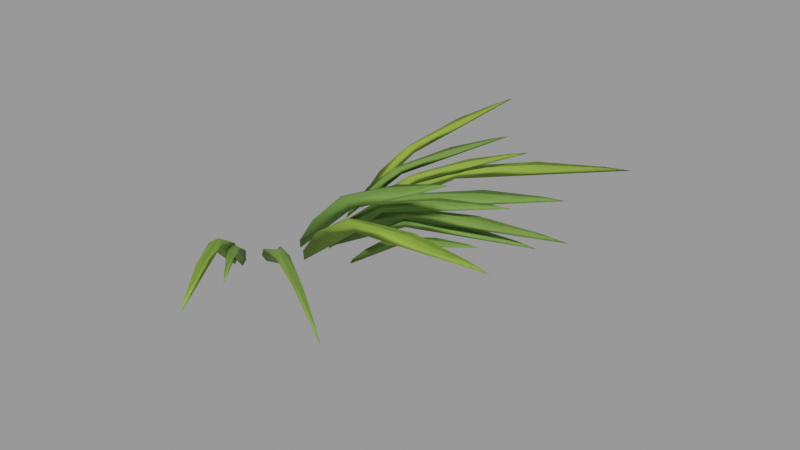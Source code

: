 # Source: rim_grass.blend  (saved by Blender 3.4.6; exported with 4.5.12 LTS)
import bpy
from mathutils import Matrix  # noqa: F401  (used for matrix-valued properties, if any)

bpy.ops.wm.read_factory_settings(use_empty=True)
scene = bpy.context.scene
scene.name = 'Scene'

# ---- collections
col_pflanze_rim_grass = bpy.data.collections.new('Pflanze rim_grass'); scene.collection.children.link(col_pflanze_rim_grass)

# ---- materials (node trees are filled in below, after node groups)
mat_grashalm = bpy.data.materials.new('Grashalm')
mat_grashalm.use_transparent_shadow = False
mat_blatt_gelbgr_n = bpy.data.materials.new('Blatt Gelbgrün')
mat_blatt_gelbgr_n.use_transparent_shadow = False

# ---- node groups
ng_auto_smooth = bpy.data.node_groups.new('Auto Smooth', 'GeometryNodeTree')
_s = ng_auto_smooth.interface.new_socket(name='Geometry', in_out='OUTPUT', socket_type='NodeSocketGeometry')
_s = ng_auto_smooth.interface.new_socket(name='Geometry', in_out='INPUT', socket_type='NodeSocketGeometry')
_s = ng_auto_smooth.interface.new_socket(name='Angle', in_out='INPUT', socket_type='NodeSocketFloat')
_s.subtype = 'ANGLE'
_s.min_value = 0.0
_s.max_value = 3.142
ng_auto_smooth.is_modifier = True
_N = ng_auto_smooth.nodes; _L = ng_auto_smooth.links
n0 = _N.new('NodeGroupOutput'); n0.name = 'Group Output'; n0.location = (480, -100)
n1 = _N.new('NodeGroupInput'); n1.name = 'Group Input'; n1.location = (-420, -300)
n2 = _N.new('NodeGroupInput'); n2.name = 'Group Input.001'; n2.location = (-60, -100)
n3 = _N.new('GeometryNodeSetShadeSmooth'); n3.name = 'Set Shade Smooth'; n3.location = (120, -100)
n3.domain = 'EDGE'
n4 = _N.new('GeometryNodeSetShadeSmooth'); n4.name = 'Set Shade Smooth.001'; n4.location = (300, -100)
n5 = _N.new('GeometryNodeInputMeshEdgeAngle'); n5.name = 'Edge Angle'; n5.location = (-420, -220)
n6 = _N.new('GeometryNodeInputEdgeSmooth'); n6.name = 'Is Edge Smooth'; n6.location = (-60, -160)
n7 = _N.new('GeometryNodeInputShadeSmooth'); n7.name = 'Is Face Smooth'; n7.location = (-240, -340)
n8 = _N.new('FunctionNodeBooleanMath'); n8.name = 'Boolean Math'; n8.location = (-60, -220)
n9 = _N.new('FunctionNodeCompare'); n9.name = 'Compare'; n9.location = (-240, -180)
n9.operation = 'LESS_EQUAL'
_L.new(n5.outputs[0], n9.inputs[0])
_L.new(n4.outputs[0], n0.inputs[0])
_L.new(n1.outputs[1], n9.inputs[1])
_L.new(n9.outputs[0], n8.inputs[0])
_L.new(n7.outputs[0], n8.inputs[1])
_L.new(n2.outputs[0], n3.inputs[0])
_L.new(n6.outputs[0], n3.inputs[1])
_L.new(n3.outputs[0], n4.inputs[0])
_L.new(n8.outputs[0], n3.inputs[2])
n0.is_active_output = True

# ---- material node trees
mat_grashalm.use_nodes = True; mat_grashalm.node_tree.nodes.clear()
_N = mat_grashalm.node_tree.nodes; _L = mat_grashalm.node_tree.links
n0 = _N.new('ShaderNodeBsdfPrincipled'); n0.name = 'Principled BSDF'; n0.location = (10, 300)
n0.distribution = 'GGX'
n0.subsurface_method = 'RANDOM_WALK_SKIN'
n0.inputs[2].default_value = 0.7
n0.inputs[3].default_value = 1.45
n0.inputs[13].default_value = 0.3
n0.inputs[27].default_value = (0.0, 0.0, 0.0, 1.0)
n0.inputs[28].default_value = 1.0
n1 = _N.new('ShaderNodeOutputMaterial'); n1.name = 'Material Output'; n1.location = (300, 300)
n2 = _N.new('ShaderNodeTexCoord'); n2.name = 'Texture Coordinate'; n2.location = (0, 0)
n3 = _N.new('ShaderNodeRGB'); n3.name = 'RGB'; n3.location = (0, 0)
n3.outputs[0].default_value = (0.1473, 0.2738, 0.04696, 1.0)
n4 = _N.new('ShaderNodeAttribute'); n4.name = 'Attribute'; n4.location = (0, 0)
n4.attribute_name = 'tint'
n5 = _N.new('ShaderNodeMixRGB'); n5.name = 'Mix (Legacy)'; n5.location = (0, 0)
n5.blend_type = 'MULTIPLY'
n5.inputs[0].default_value = 1.0
n6 = _N.new('ShaderNodeTexNoise'); n6.name = 'Noise Texture'; n6.location = (0, 0)
n6.inputs[2].default_value = 4.0
n6.inputs[3].default_value = 4.0
n7 = _N.new('ShaderNodeMapRange'); n7.name = 'Map Range'; n7.location = (0, 0)
n7.inputs[1].default_value = 0.3
n7.inputs[2].default_value = 0.7
n7.inputs[3].default_value = 0.88
n7.inputs[4].default_value = 1.12
n8 = _N.new('ShaderNodeHueSaturation'); n8.name = 'Hue Saturation Value'; n8.location = (0, 0)
n9 = _N.new('ShaderNodeTexNoise'); n9.name = 'Noise Texture.001'; n9.location = (0, 0)
n9.inputs[3].default_value = 8.0
n10 = _N.new('ShaderNodeBump'); n10.name = 'Bump'; n10.location = (0, 0)
n10.inputs[0].default_value = 0.25
n10.inputs[1].default_value = 0.02
n10.inputs[2].default_value = 1.0
_L.new(n0.outputs[0], n1.inputs[0])
_L.new(n3.outputs[0], n5.inputs[1])
_L.new(n4.outputs[0], n5.inputs[2])
_L.new(n2.outputs[3], n6.inputs[0])
_L.new(n6.outputs[0], n7.inputs[0])
_L.new(n5.outputs[0], n8.inputs[4])
_L.new(n7.outputs[0], n8.inputs[2])
_L.new(n2.outputs[3], n9.inputs[0])
_L.new(n8.outputs[0], n0.inputs[0])
_L.new(n9.outputs[0], n10.inputs[3])
_L.new(n10.outputs[0], n0.inputs[5])
n1.is_active_output = True
mat_blatt_gelbgr_n.use_nodes = True; mat_blatt_gelbgr_n.node_tree.nodes.clear()
_N = mat_blatt_gelbgr_n.node_tree.nodes; _L = mat_blatt_gelbgr_n.node_tree.links
n0 = _N.new('ShaderNodeBsdfPrincipled'); n0.name = 'Principled BSDF'; n0.location = (10, 300)
n0.distribution = 'GGX'
n0.subsurface_method = 'RANDOM_WALK_SKIN'
n0.inputs[2].default_value = 0.7
n0.inputs[3].default_value = 1.45
n0.inputs[13].default_value = 0.3
n0.inputs[27].default_value = (0.0, 0.0, 0.0, 1.0)
n0.inputs[28].default_value = 1.0
n1 = _N.new('ShaderNodeOutputMaterial'); n1.name = 'Material Output'; n1.location = (300, 300)
n2 = _N.new('ShaderNodeTexCoord'); n2.name = 'Texture Coordinate'; n2.location = (0, 0)
n3 = _N.new('ShaderNodeRGB'); n3.name = 'RGB'; n3.location = (0, 0)
n3.outputs[0].default_value = (0.214, 0.3547, 0.03968, 1.0)
n4 = _N.new('ShaderNodeAttribute'); n4.name = 'Attribute'; n4.location = (0, 0)
n4.attribute_name = 'tint'
n5 = _N.new('ShaderNodeMixRGB'); n5.name = 'Mix (Legacy)'; n5.location = (0, 0)
n5.blend_type = 'MULTIPLY'
n5.inputs[0].default_value = 1.0
n6 = _N.new('ShaderNodeTexNoise'); n6.name = 'Noise Texture'; n6.location = (0, 0)
n6.inputs[2].default_value = 4.0
n6.inputs[3].default_value = 4.0
n7 = _N.new('ShaderNodeMapRange'); n7.name = 'Map Range'; n7.location = (0, 0)
n7.inputs[1].default_value = 0.3
n7.inputs[2].default_value = 0.7
n7.inputs[3].default_value = 0.88
n7.inputs[4].default_value = 1.12
n8 = _N.new('ShaderNodeHueSaturation'); n8.name = 'Hue Saturation Value'; n8.location = (0, 0)
n9 = _N.new('ShaderNodeTexNoise'); n9.name = 'Noise Texture.001'; n9.location = (0, 0)
n9.inputs[3].default_value = 8.0
n10 = _N.new('ShaderNodeBump'); n10.name = 'Bump'; n10.location = (0, 0)
n10.inputs[0].default_value = 0.25
n10.inputs[1].default_value = 0.02
n10.inputs[2].default_value = 1.0
_L.new(n0.outputs[0], n1.inputs[0])
_L.new(n3.outputs[0], n5.inputs[1])
_L.new(n4.outputs[0], n5.inputs[2])
_L.new(n2.outputs[3], n6.inputs[0])
_L.new(n6.outputs[0], n7.inputs[0])
_L.new(n5.outputs[0], n8.inputs[4])
_L.new(n7.outputs[0], n8.inputs[2])
_L.new(n2.outputs[3], n9.inputs[0])
_L.new(n8.outputs[0], n0.inputs[0])
_L.new(n9.outputs[0], n10.inputs[3])
_L.new(n10.outputs[0], n0.inputs[5])
n1.is_active_output = True

# ---- meshes
me_grass_leaf = bpy.data.meshes.new('grass_leaf')
me_grass_leaf.from_pydata([(0.1239, -0.02262, 0.0), (0.133, -0.03228, 0.01885), (0.1696, -0.04349, 0.06459), (0.2351, -0.05275, 0.1178), (0.3151, -0.06354, 0.1615), (0.3829, -0.07218, 0.1875), (0.4099, -0.07485, 0.1956), (0.3837, -0.06779, 0.1875), (0.3172, -0.05192, 0.1615), (0.2386, -0.03375, 0.1178), (0.174, -0.01925, 0.06459), (0.1358, -0.0168, 0.01885), (0.2351, -0.04292, 0.09967), (0.217, -0.03963, 0.1117), (0.1551, 0.000501, 0.0), (0.1603, -0.006318, 0.01647), (0.189, -0.009525, 0.05468), (0.2503, -0.006929, 0.09657), (0.334, -0.003776, 0.128), (0.4097, -0.0004828, 0.1443), (0.4406, 0.001423, 0.1487), (0.4097, 0.003129, 0.1443), (0.334, 0.005933, 0.128), (0.2503, 0.008546, 0.09657), (0.189, 0.01075, 0.05468), (0.1603, 0.007354, 0.01647), (0.2486, 0.000803, 0.08325), (0.2329, 0.0007523, 0.0906), (0.2044, -0.01273, 0.0), (0.2124, -0.01825, 0.01171), (0.2409, -0.02266, 0.03884), (0.2897, -0.02385, 0.06807), (0.3483, -0.02539, 0.08932), (0.3976, -0.02615, 0.09972), (0.4171, -0.02598, 0.1024), (0.3978, -0.0234, 0.09972), (0.3488, -0.01804, 0.08932), (0.2905, -0.0123, 0.06807), (0.2419, -0.007414, 0.03884), (0.213, -0.008249, 0.01171), (0.2873, -0.0179, 0.05655), (0.2761, -0.0172, 0.06575), (0.1535, 0.007243, 0.0), (0.163, 0.001582, 0.01731), (0.2025, 0.0002975, 0.05532), (0.2792, 0.006047, 0.09189), (0.3798, 0.01343, 0.1125), (0.4689, 0.02048, 0.1174), (0.5049, 0.02383, 0.1169), (0.4687, 0.02378, 0.1174), (0.3794, 0.02241, 0.1125), (0.2785, 0.02027, 0.09189), (0.2016, 0.01877, 0.05532), (0.1624, 0.01378, 0.01731), (0.2739, 0.01293, 0.07767), (0.2574, 0.01215, 0.08862), (0.1152, -0.07695, 0.0), (0.12, -0.08891, 0.0154), (0.1523, -0.1146, 0.04678), (0.2154, -0.1542, 0.07356), (0.2949, -0.2033, 0.08355), (0.3636, -0.2453, 0.08022), (0.3914, -0.2616, 0.07662), (0.3657, -0.2422, 0.08022), (0.3007, -0.1947, 0.08355), (0.2249, -0.14, 0.07356), (0.1641, -0.09691, 0.04678), (0.128, -0.07682, 0.0154), (0.2156, -0.1441, 0.05989), (0.2038, -0.1362, 0.07237), (0.1118, 0.08079, 0.0), (0.1197, 0.07957, 0.01372), (0.1418, 0.09193, 0.04611), (0.1804, 0.122, 0.0825), (0.2306, 0.1615, 0.1108), (0.2747, 0.1966, 0.1264), (0.2923, 0.2112, 0.1309), (0.2729, 0.1992, 0.1264), (0.2257, 0.1683, 0.1108), (0.1724, 0.133, 0.0825), (0.1318, 0.1058, 0.04611), (0.1131, 0.08873, 0.01372), (0.1754, 0.1268, 0.07059), (0.1647, 0.1191, 0.07771), (0.1014, -0.1063, 0.0), (0.1019, -0.1156, 0.01281), (0.1192, -0.1377, 0.04172), (0.1558, -0.1736, 0.07222), (0.2023, -0.2183, 0.09339), (0.2427, -0.2568, 0.103), (0.2593, -0.2719, 0.1051), (0.245, -0.2546, 0.103), (0.2085, -0.2125, 0.09339), (0.166, -0.1638, 0.07222), (0.1319, -0.1256, 0.04172), (0.1106, -0.1073, 0.01281), (0.1593, -0.1671, 0.06058), (0.151, -0.1583, 0.06901), (0.1551, 0.01534, 0.0), (0.1659, 0.009927, 0.01413), (0.2039, 0.01045, 0.04395), (0.2704, 0.01894, 0.07106), (0.3526, 0.02991, 0.08406), (0.4228, 0.04001, 0.08452), (0.4506, 0.04458, 0.08266), (0.4224, 0.0436, 0.08452), (0.3516, 0.03976, 0.08406), (0.2689, 0.03441, 0.07106), (0.202, 0.02971, 0.04395), (0.1646, 0.02277, 0.01413), (0.2649, 0.0262, 0.05801), (0.2518, 0.02491, 0.06973), (0.1387, 0.01514, 0.0), (0.153, 0.008676, 0.01827), (0.1995, 0.00941, 0.06007), (0.2775, 0.02088, 0.1041), (0.3709, 0.03436, 0.1348), (0.4493, 0.04686, 0.1486), (0.4801, 0.05243, 0.1517), (0.4488, 0.05121, 0.1486), (0.3696, 0.04651, 0.1348), (0.2755, 0.0395, 0.1041), (0.1969, 0.03388, 0.06007), (0.1512, 0.02454, 0.01827), (0.2716, 0.02966, 0.086), (0.2542, 0.02776, 0.1009)], [], [(0, 12, 1), (1, 13, 0), (1, 12, 2), (2, 13, 1), (2, 12, 3), (3, 13, 2), (3, 12, 4), (4, 13, 3), (4, 12, 5), (5, 13, 4), (5, 12, 6), (6, 13, 5), (6, 12, 7), (7, 13, 6), (7, 12, 8), (8, 13, 7), (8, 12, 9), (9, 13, 8), (9, 12, 10), (10, 13, 9), (10, 12, 11), (11, 13, 10), (11, 12, 0), (0, 13, 11), (14, 26, 15), (15, 27, 14), (15, 26, 16), (16, 27, 15), (16, 26, 17), (17, 27, 16), (17, 26, 18), (18, 27, 17), (18, 26, 19), (19, 27, 18), (19, 26, 20), (20, 27, 19), (20, 26, 21), (21, 27, 20), (21, 26, 22), (22, 27, 21), (22, 26, 23), (23, 27, 22), (23, 26, 24), (24, 27, 23), (24, 26, 25), (25, 27, 24), (25, 26, 14), (14, 27, 25), (28, 40, 29), (29, 41, 28), (29, 40, 30), (30, 41, 29), (30, 40, 31), (31, 41, 30), (31, 40, 32), (32, 41, 31), (32, 40, 33), (33, 41, 32), (33, 40, 34), (34, 41, 33), (34, 40, 35), (35, 41, 34), (35, 40, 36), (36, 41, 35), (36, 40, 37), (37, 41, 36), (37, 40, 38), (38, 41, 37), (38, 40, 39), (39, 41, 38), (39, 40, 28), (28, 41, 39), (42, 54, 43), (43, 55, 42), (43, 54, 44), (44, 55, 43), (44, 54, 45), (45, 55, 44), (45, 54, 46), (46, 55, 45), (46, 54, 47), (47, 55, 46), (47, 54, 48), (48, 55, 47), (48, 54, 49), (49, 55, 48), (49, 54, 50), (50, 55, 49), (50, 54, 51), (51, 55, 50), (51, 54, 52), (52, 55, 51), (52, 54, 53), (53, 55, 52), (53, 54, 42), (42, 55, 53), (56, 68, 57), (57, 69, 56), (57, 68, 58), (58, 69, 57), (58, 68, 59), (59, 69, 58), (59, 68, 60), (60, 69, 59), (60, 68, 61), (61, 69, 60), (61, 68, 62), (62, 69, 61), (62, 68, 63), (63, 69, 62), (63, 68, 64), (64, 69, 63), (64, 68, 65), (65, 69, 64), (65, 68, 66), (66, 69, 65), (66, 68, 67), (67, 69, 66), (67, 68, 56), (56, 69, 67), (70, 82, 71), (71, 83, 70), (71, 82, 72), (72, 83, 71), (72, 82, 73), (73, 83, 72), (73, 82, 74), (74, 83, 73), (74, 82, 75), (75, 83, 74), (75, 82, 76), (76, 83, 75), (76, 82, 77), (77, 83, 76), (77, 82, 78), (78, 83, 77), (78, 82, 79), (79, 83, 78), (79, 82, 80), (80, 83, 79), (80, 82, 81), (81, 83, 80), (81, 82, 70), (70, 83, 81), (84, 96, 85), (85, 97, 84), (85, 96, 86), (86, 97, 85), (86, 96, 87), (87, 97, 86), (87, 96, 88), (88, 97, 87), (88, 96, 89), (89, 97, 88), (89, 96, 90), (90, 97, 89), (90, 96, 91), (91, 97, 90), (91, 96, 92), (92, 97, 91), (92, 96, 93), (93, 97, 92), (93, 96, 94), (94, 97, 93), (94, 96, 95), (95, 97, 94), (95, 96, 84), (84, 97, 95), (98, 110, 99), (99, 111, 98), (99, 110, 100), (100, 111, 99), (100, 110, 101), (101, 111, 100), (101, 110, 102), (102, 111, 101), (102, 110, 103), (103, 111, 102), (103, 110, 104), (104, 111, 103), (104, 110, 105), (105, 111, 104), (105, 110, 106), (106, 111, 105), (106, 110, 107), (107, 111, 106), (107, 110, 108), (108, 111, 107), (108, 110, 109), (109, 111, 108), (109, 110, 98), (98, 111, 109), (112, 124, 113), (113, 125, 112), (113, 124, 114), (114, 125, 113), (114, 124, 115), (115, 125, 114), (115, 124, 116), (116, 125, 115), (116, 124, 117), (117, 125, 116), (117, 124, 118), (118, 125, 117), (118, 124, 119), (119, 125, 118), (119, 124, 120), (120, 125, 119), (120, 124, 121), (121, 125, 120), (121, 124, 122), (122, 125, 121), (122, 124, 123), (123, 125, 122), (123, 124, 112), (112, 125, 123)])
me_grass_leaf.polygons.foreach_set('use_smooth', [True] * 216)
_ca = me_grass_leaf.color_attributes.new('tint', 'FLOAT_COLOR', 'POINT')
_ca.data.foreach_set('color', [0.9576, 1.023, 1.089, 1.0, 0.9576, 1.023, 1.089, 0.9966, 0.9576, 1.023, 1.089, 0.9606, 0.9576, 1.023, 1.089, 0.869, 0.9576, 1.023, 1.089, 0.7537, 0.9576, 1.023, 1.089, 0.6681, 0.9576, 1.023, 1.089, 0.6387, 0.9576, 1.023, 1.089, 0.6681, 0.9576, 1.023, 1.089, 0.7537, 0.9576, 1.023, 1.089, 0.869, 0.9576, 1.023, 1.089, 0.9606, 0.9576, 1.023, 1.089, 0.9966, 0.9576, 1.023, 1.089, 0.9062, 0.9576, 1.023, 1.089, 0.8822, 1.079, 1.111, 1.142, 1.0, 1.079, 1.111, 1.142, 0.9974, 1.079, 1.111, 1.142, 0.9718, 1.079, 1.111, 1.142, 0.9119, 1.079, 1.111, 1.142, 0.8453, 1.079, 1.111, 1.142, 0.8034, 1.079, 1.111, 1.142, 0.7912, 1.079, 1.111, 1.142, 0.8034, 1.079, 1.111, 1.142, 0.8453, 1.079, 1.111, 1.142, 0.9119, 1.079, 1.111, 1.142, 0.9718, 1.079, 1.111, 1.142, 0.9974, 1.079, 1.111, 1.142, 0.9345, 1.079, 1.111, 1.142, 0.9225, 0.9035, 0.8967, 0.8898, 1.0, 0.9035, 0.8967, 0.8898, 0.9987, 0.9035, 0.8967, 0.8898, 0.9858, 0.9035, 0.8967, 0.8898, 0.9562, 0.9035, 0.8967, 0.8898, 0.9246, 0.9035, 0.8967, 0.8898, 0.9061, 0.9035, 0.8967, 0.8898, 0.901, 0.9035, 0.8967, 0.8898, 0.9061, 0.9035, 0.8967, 0.8898, 0.9246, 0.9035, 0.8967, 0.8898, 0.9562, 0.9035, 0.8967, 0.8898, 0.9858, 0.9035, 0.8967, 0.8898, 0.9987, 0.9035, 0.8967, 0.8898, 0.9698, 0.9035, 0.8967, 0.8898, 0.9592, 0.9245, 0.921, 0.9176, 1.0, 0.9245, 0.921, 0.9176, 0.9972, 0.9245, 0.921, 0.9176, 0.9711, 0.9245, 0.921, 0.9176, 0.9203, 0.9245, 0.921, 0.9176, 0.8804, 0.9245, 0.921, 0.9176, 0.8698, 0.9245, 0.921, 0.9176, 0.8709, 0.9245, 0.921, 0.9176, 0.8698, 0.9245, 0.921, 0.9176, 0.8804, 0.9245, 0.921, 0.9176, 0.9203, 0.9245, 0.921, 0.9176, 0.9711, 0.9245, 0.921, 0.9176, 0.9972, 0.9245, 0.921, 0.9176, 0.943, 0.9245, 0.921, 0.9176, 0.9258, 1.102, 1.066, 1.029, 1.0, 1.102, 1.066, 1.029, 0.9978, 1.102, 1.066, 1.029, 0.9793, 1.102, 1.066, 1.029, 0.9489, 1.102, 1.066, 1.029, 0.9341, 1.102, 1.066, 1.029, 0.9392, 1.102, 1.066, 1.029, 0.9446, 1.102, 1.066, 1.029, 0.9392, 1.102, 1.066, 1.029, 0.9341, 1.102, 1.066, 1.029, 0.9489, 1.102, 1.066, 1.029, 0.9793, 1.102, 1.066, 1.029, 0.9978, 1.102, 1.066, 1.029, 0.9661, 1.102, 1.066, 1.029, 0.9505, 0.9254, 0.9215, 0.9175, 1.0, 0.9254, 0.9215, 0.9175, 0.9982, 0.9254, 0.9215, 0.9175, 0.9799, 0.9254, 0.9215, 0.9175, 0.9357, 0.9254, 0.9215, 0.9175, 0.8841, 0.9254, 0.9215, 0.9175, 0.8492, 0.9254, 0.9215, 0.9175, 0.8382, 0.9254, 0.9215, 0.9175, 0.8492, 0.9254, 0.9215, 0.9175, 0.8841, 0.9254, 0.9215, 0.9175, 0.9357, 0.9254, 0.9215, 0.9175, 0.9799, 0.9254, 0.9215, 0.9175, 0.9982, 0.9254, 0.9215, 0.9175, 0.9529, 0.9254, 0.9215, 0.9175, 0.943, 1.087, 1.086, 1.086, 1.0, 1.087, 1.086, 1.086, 0.9985, 1.087, 1.086, 1.086, 0.9836, 1.087, 1.086, 1.086, 0.9507, 1.087, 1.086, 1.086, 0.9176, 1.087, 1.086, 1.086, 0.8998, 1.087, 1.086, 1.086, 0.8956, 1.087, 1.086, 1.086, 0.8998, 1.087, 1.086, 1.086, 0.9176, 1.087, 1.086, 1.086, 0.9507, 1.087, 1.086, 1.086, 0.9836, 1.087, 1.086, 1.086, 0.9985, 1.087, 1.086, 1.086, 0.9653, 1.087, 1.086, 1.086, 0.955, 0.9608, 1.004, 1.048, 1.0, 0.9608, 1.004, 1.048, 0.9981, 0.9608, 1.004, 1.048, 0.9818, 0.9608, 1.004, 1.048, 0.9523, 0.9608, 1.004, 1.048, 0.9333, 0.9608, 1.004, 1.048, 0.9325, 0.9608, 1.004, 1.048, 0.9355, 0.9608, 1.004, 1.048, 0.9325, 0.9608, 1.004, 1.048, 0.9333, 0.9608, 1.004, 1.048, 0.9523, 0.9608, 1.004, 1.048, 0.9818, 0.9608, 1.004, 1.048, 0.9981, 0.9608, 1.004, 1.048, 0.9682, 0.9608, 1.004, 1.048, 0.9541, 0.9297, 0.9837, 1.038, 1.0, 0.9297, 0.9837, 1.038, 0.9968, 0.9297, 0.9837, 1.038, 0.9659, 0.9297, 0.9837, 1.038, 0.8977, 0.9297, 0.9837, 1.038, 0.8285, 0.9297, 0.9837, 1.038, 0.7916, 0.9297, 0.9837, 1.038, 0.7827, 0.9297, 0.9837, 1.038, 0.7916, 0.9297, 0.9837, 1.038, 0.8285, 0.9297, 0.9837, 1.038, 0.8977, 0.9297, 0.9837, 1.038, 0.9659, 0.9297, 0.9837, 1.038, 0.9968, 0.9297, 0.9837, 1.038, 0.9301, 0.9297, 0.9837, 1.038, 0.9039])
me_grass_leaf.materials.append(mat_grashalm)
me_grass_leaf.update()
me_leaf_lime = bpy.data.meshes.new('leaf_lime')
me_leaf_lime.from_pydata([(0.1017, 0.118, 0.0), (0.1102, 0.1192, 0.01465), (0.1294, 0.1367, 0.05024), (0.1601, 0.1748, 0.09172), (0.199, 0.2242, 0.1258), (0.2328, 0.2676, 0.146), (0.246, 0.2853, 0.1524), (0.2305, 0.2695, 0.146), (0.1925, 0.2298, 0.1258), (0.1494, 0.184, 0.09172), (0.1163, 0.1481, 0.05024), (0.1017, 0.1265, 0.01465), (0.1543, 0.1788, 0.07864), (0.1449, 0.168, 0.0862), (0.1296, 0.09053, 0.0), (0.1434, 0.0906, 0.01717), (0.1822, 0.1133, 0.05247), (0.2481, 0.1617, 0.08318), (0.3308, 0.2243, 0.09537), (0.4022, 0.2784, 0.09273), (0.4304, 0.3006, 0.08914), (0.3998, 0.2818, 0.09273), (0.3244, 0.2334, 0.09537), (0.2372, 0.1773, 0.08318), (0.1691, 0.1321, 0.05247), (0.1344, 0.1035, 0.01717), (0.2379, 0.1662, 0.06807), (0.225, 0.1572, 0.08148), (0.1512, -0.04368, 0.0), (0.1586, -0.05237, 0.01998), (0.1979, -0.06667, 0.06545), (0.2779, -0.08823, 0.1126), (0.3851, -0.1161, 0.1437), (0.4808, -0.1406, 0.1562), (0.5197, -0.1501, 0.1585), (0.4817, -0.1374, 0.1562), (0.3877, -0.1072, 0.1437), (0.2821, -0.07354, 0.1126), (0.203, -0.04913, 0.06545), (0.1621, -0.04027, 0.01998), (0.2756, -0.0796, 0.09629), (0.257, -0.07423, 0.1075), (0.09109, -0.1098, 0.0), (0.09162, -0.121, 0.01748), (0.1132, -0.1525, 0.05651), (0.1615, -0.2076, 0.09597), (0.2251, -0.2791, 0.1209), (0.2813, -0.3418, 0.13), (0.3044, -0.3668, 0.1313), (0.2841, -0.3395, 0.13), (0.2328, -0.2727, 0.1209), (0.1743, -0.197, 0.09597), (0.129, -0.1394, 0.05651), (0.1021, -0.1124, 0.01748), (0.1654, -0.1994, 0.08106), (0.1548, -0.1866, 0.09187), (0.1329, 0.08249, 0.0), (0.1412, 0.08141, 0.01343), (0.1653, 0.09368, 0.04458), (0.208, 0.1217, 0.07862), (0.2629, 0.1586, 0.1036), (0.3108, 0.1913, 0.1162), (0.3299, 0.2048, 0.1195), (0.3093, 0.1937, 0.1162), (0.2588, 0.1652, 0.1036), (0.2014, 0.1324, 0.07862), (0.1573, 0.1066, 0.04458), (0.1356, 0.09041, 0.01343), (0.203, 0.126, 0.06687), (0.192, 0.1192, 0.07462)], [], [(0, 12, 1), (1, 13, 0), (1, 12, 2), (2, 13, 1), (2, 12, 3), (3, 13, 2), (3, 12, 4), (4, 13, 3), (4, 12, 5), (5, 13, 4), (5, 12, 6), (6, 13, 5), (6, 12, 7), (7, 13, 6), (7, 12, 8), (8, 13, 7), (8, 12, 9), (9, 13, 8), (9, 12, 10), (10, 13, 9), (10, 12, 11), (11, 13, 10), (11, 12, 0), (0, 13, 11), (14, 26, 15), (15, 27, 14), (15, 26, 16), (16, 27, 15), (16, 26, 17), (17, 27, 16), (17, 26, 18), (18, 27, 17), (18, 26, 19), (19, 27, 18), (19, 26, 20), (20, 27, 19), (20, 26, 21), (21, 27, 20), (21, 26, 22), (22, 27, 21), (22, 26, 23), (23, 27, 22), (23, 26, 24), (24, 27, 23), (24, 26, 25), (25, 27, 24), (25, 26, 14), (14, 27, 25), (28, 40, 29), (29, 41, 28), (29, 40, 30), (30, 41, 29), (30, 40, 31), (31, 41, 30), (31, 40, 32), (32, 41, 31), (32, 40, 33), (33, 41, 32), (33, 40, 34), (34, 41, 33), (34, 40, 35), (35, 41, 34), (35, 40, 36), (36, 41, 35), (36, 40, 37), (37, 41, 36), (37, 40, 38), (38, 41, 37), (38, 40, 39), (39, 41, 38), (39, 40, 28), (28, 41, 39), (42, 54, 43), (43, 55, 42), (43, 54, 44), (44, 55, 43), (44, 54, 45), (45, 55, 44), (45, 54, 46), (46, 55, 45), (46, 54, 47), (47, 55, 46), (47, 54, 48), (48, 55, 47), (48, 54, 49), (49, 55, 48), (49, 54, 50), (50, 55, 49), (50, 54, 51), (51, 55, 50), (51, 54, 52), (52, 55, 51), (52, 54, 53), (53, 55, 52), (53, 54, 42), (42, 55, 53), (56, 68, 57), (57, 69, 56), (57, 68, 58), (58, 69, 57), (58, 68, 59), (59, 69, 58), (59, 68, 60), (60, 69, 59), (60, 68, 61), (61, 69, 60), (61, 68, 62), (62, 69, 61), (62, 68, 63), (63, 69, 62), (63, 68, 64), (64, 69, 63), (64, 68, 65), (65, 69, 64), (65, 68, 66), (66, 69, 65), (66, 68, 67), (67, 69, 66), (67, 68, 56), (56, 69, 67)])
me_leaf_lime.polygons.foreach_set('use_smooth', [True] * 120)
_ca = me_leaf_lime.color_attributes.new('tint', 'FLOAT_COLOR', 'POINT')
_ca.data.foreach_set('color', [1.015, 0.9504, 0.8859, 1.0, 1.015, 0.9504, 0.8859, 0.998, 1.015, 0.9504, 0.8859, 0.9762, 1.015, 0.9504, 0.8859, 0.9205, 1.015, 0.9504, 0.8859, 0.8506, 1.015, 0.9504, 0.8859, 0.7986, 1.015, 0.9504, 0.8859, 0.7807, 1.015, 0.9504, 0.8859, 0.7986, 1.015, 0.9504, 0.8859, 0.8506, 1.015, 0.9504, 0.8859, 0.9205, 1.015, 0.9504, 0.8859, 0.9762, 1.015, 0.9504, 0.8859, 0.998, 1.015, 0.9504, 0.8859, 0.9416, 1.015, 0.9504, 0.8859, 0.9298, 1.03, 1.022, 1.015, 1.0, 1.03, 1.022, 1.015, 0.9972, 1.03, 1.022, 1.015, 0.974, 1.03, 1.022, 1.015, 0.9347, 1.03, 1.022, 1.015, 0.9141, 1.03, 1.022, 1.015, 0.9188, 1.03, 1.022, 1.015, 0.925, 1.03, 1.022, 1.015, 0.9188, 1.03, 1.022, 1.015, 0.9141, 1.03, 1.022, 1.015, 0.9347, 1.03, 1.022, 1.015, 0.974, 1.03, 1.022, 1.015, 0.9972, 1.03, 1.022, 1.015, 0.9562, 1.03, 1.022, 1.015, 0.9373, 1.015, 1.035, 1.055, 1.0, 1.015, 1.035, 1.055, 0.9962, 1.015, 1.035, 1.055, 0.9595, 1.015, 1.035, 1.055, 0.8802, 1.015, 1.035, 1.055, 0.8051, 1.015, 1.035, 1.055, 0.7696, 1.015, 1.035, 1.055, 0.7627, 1.015, 1.035, 1.055, 0.7696, 1.015, 1.035, 1.055, 0.8051, 1.015, 1.035, 1.055, 0.8802, 1.015, 1.035, 1.055, 0.9595, 1.015, 1.035, 1.055, 0.9962, 1.015, 1.035, 1.055, 0.9124, 1.015, 1.035, 1.055, 0.8909, 1.004, 1.065, 1.126, 1.0, 1.004, 1.065, 1.126, 0.9971, 1.004, 1.065, 1.126, 0.9698, 1.004, 1.065, 1.126, 0.913, 1.004, 1.065, 1.126, 0.8619, 1.004, 1.065, 1.126, 0.8404, 1.004, 1.065, 1.126, 0.8372, 1.004, 1.065, 1.126, 0.8404, 1.004, 1.065, 1.126, 0.8619, 1.004, 1.065, 1.126, 0.913, 1.004, 1.065, 1.126, 0.9698, 1.004, 1.065, 1.126, 0.9971, 1.004, 1.065, 1.126, 0.9379, 1.004, 1.065, 1.126, 0.9203, 1.03, 1.004, 0.9779, 1.0, 1.03, 1.004, 0.9779, 0.9983, 1.03, 1.004, 0.9779, 0.9812, 1.03, 1.004, 0.9779, 0.9416, 1.03, 1.004, 0.9779, 0.8986, 1.03, 1.004, 0.9779, 0.8725, 1.03, 1.004, 0.9779, 0.8651, 1.03, 1.004, 0.9779, 0.8725, 1.03, 1.004, 0.9779, 0.8986, 1.03, 1.004, 0.9779, 0.9416, 1.03, 1.004, 0.9779, 0.9812, 1.03, 1.004, 0.9779, 0.9983, 1.03, 1.004, 0.9779, 0.9578, 1.03, 1.004, 0.9779, 0.9474])
me_leaf_lime.materials.append(mat_blatt_gelbgr_n)
me_leaf_lime.update()

# ---- objects
ob_grass_leaf = bpy.data.objects.new('grass_leaf', me_grass_leaf)
ob_leaf_lime = bpy.data.objects.new('leaf_lime', me_leaf_lime)

# ---- transforms, parenting, visibility, modifiers, constraints
ob_grass_leaf.location = (0.0, 0.0, 0.0)
_m = ob_grass_leaf.modifiers.new('Auto Smooth', 'NODES')
_m.node_group = ng_auto_smooth
_gi = [s.identifier for s in ng_auto_smooth.interface.items_tree if s.item_type == 'SOCKET' and s.in_out == 'INPUT']
_m[_gi[1]] = 3.142  # 'Angle'
ob_leaf_lime.location = (0.0, 0.0, 0.0)
_m = ob_leaf_lime.modifiers.new('Auto Smooth', 'NODES')
_m.node_group = ng_auto_smooth
_gi = [s.identifier for s in ng_auto_smooth.interface.items_tree if s.item_type == 'SOCKET' and s.in_out == 'INPUT']
_m[_gi[1]] = 3.142  # 'Angle'

# ---- collection membership
col_pflanze_rim_grass.objects.link(ob_grass_leaf)
col_pflanze_rim_grass.objects.link(ob_leaf_lime)

# ---- scene / render settings (as saved in the file)
scene.frame_start = 1; scene.frame_end = 250; scene.frame_set(1)
scene.render.engine = 'BLENDER_EEVEE_NEXT'
scene.cycles.sampling_pattern = 'TABULATED_SOBOL'
scene.cycles.use_light_tree = False
scene.view_settings.view_transform = 'Filmic'
bpy.context.view_layer.update()

# ---- added for rendering (the .blend has no active camera and no usable light): camera, sun + grey world if the file has none
cam_auto = bpy.data.cameras.new('AutoCamera')
cam_auto.lens = 50.0
cam_auto.sensor_width = 36.0
cam_auto.clip_end = 1000.0
ob_auto_camera = bpy.data.objects.new('AutoCamera', cam_auto)
scene.collection.objects.link(ob_auto_camera)
ob_auto_camera.location = (1.06123, -0.940067, 0.702468)
ob_auto_camera.rotation_euler = (1.09748, -7.21219e-08, 0.694738)
scene.camera = ob_auto_camera
light_auto_sun = bpy.data.lights.new('AutoSun', 'SUN')
light_auto_sun.energy = 3.0
light_auto_sun.angle = 0.0523599
ob_auto_sun = bpy.data.objects.new('AutoSun', light_auto_sun)
scene.collection.objects.link(ob_auto_sun)
ob_auto_sun.rotation_euler = (0.872665, 0.174533, 0.523599)
if scene.world is None:
    world_auto = bpy.data.worlds.new('AutoWorld')
    world_auto.color = (0.3, 0.3, 0.3)
    scene.world = world_auto
bpy.context.view_layer.update()
